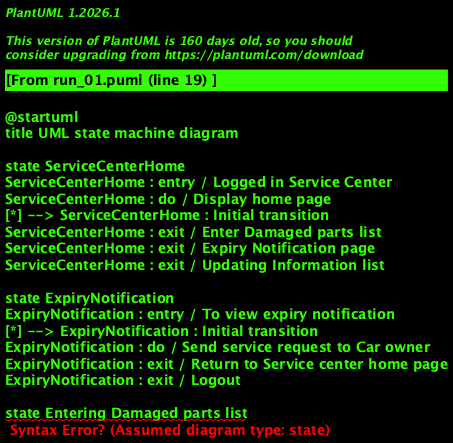

The diagram above was rendered by PlantUML. Its source (embedded in the PNG):
@startuml
title UML state machine diagram

state ServiceCenterHome
ServiceCenterHome : entry / Logged in Service Center
ServiceCenterHome : do / Display home page
[*] --> ServiceCenterHome : Initial transition
ServiceCenterHome : exit / Enter Damaged parts list
ServiceCenterHome : exit / Expiry Notification page
ServiceCenterHome : exit / Updating Information list

state ExpiryNotification
ExpiryNotification : entry / To view expiry notification
[*] --> ExpiryNotification : Initial transition
ExpiryNotification : do / Send service request to Car owner
ExpiryNotification : exit / Return to Service center home page
ExpiryNotification : exit / Logout

state Entering Damaged parts list
Entering Damaged parts list : entry / To enter Damaged parts list
[*] --> Entering Damaged parts list : Initial transition
Entering Damaged parts list : do / Preparing and entering damaged parts list
Entering Damaged parts list : exit / Return to service center home page

state Updating parts Information
Updating parts Information : entry / To update changed parts information
[*] --> Updating parts Information : Initial transition
Updating parts Information : do / Update Information
Updating parts Information : exit / Return to Service center home page
Updating parts Information : exit / Logout

state Logout
Logout : entry / To Logout
Logout : do / Logout
[*] --> Logout : Final transition
Logout : exit / Logged out Successfully
@enduml